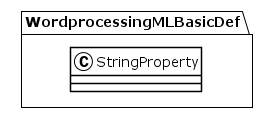

The diagram above was rendered by PlantUML. Its source (embedded in the PNG):
@startuml
!theme plain
package WordprocessingMLBasicDef {
class StringProperty {
}
}
@enduml